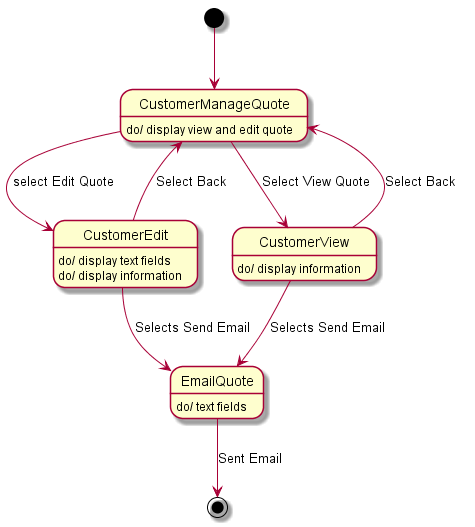

The diagram above was rendered by PlantUML. Its source (embedded in the PNG):
@startuml
[*] --> CustomerManageQuote
CustomerManageQuote : do/ display view and edit quote

CustomerManageQuote --> CustomerEdit : select Edit Quote
CustomerEdit : do/ display text fields
CustomerEdit: do/ display information

CustomerManageQuote --> CustomerView :  Select View Quote
CustomerView : do/ display information

CustomerView --> CustomerManageQuote : Select Back
CustomerEdit --> CustomerManageQuote : Select Back

CustomerEdit --> EmailQuote : Selects Send Email
EmailQuote : do/ text fields
CustomerView --> EmailQuote : Selects Send Email
EmailQuote --> [*] : Sent Email
@enduml